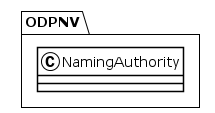

The diagram above was rendered by PlantUML. Its source (embedded in the PNG):
@startuml
!theme plain
package ODPNV {
class NamingAuthority {
}
}
@enduml